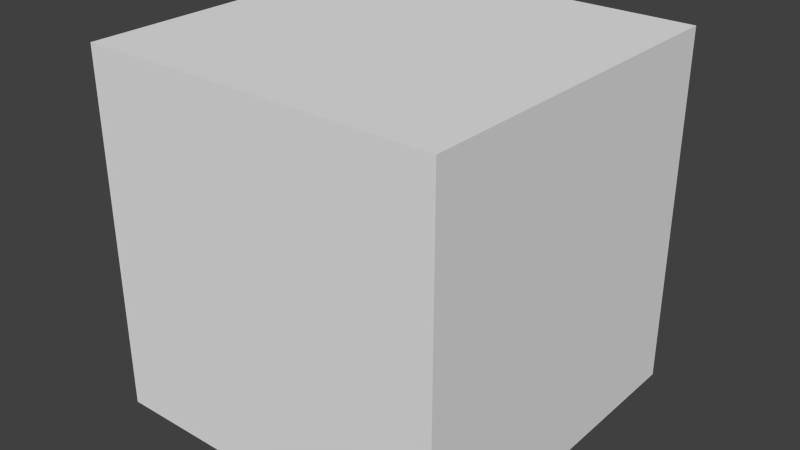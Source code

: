 # Source: toggle_cloak.blend  (saved by Blender 2.72.0; exported with 4.5.12 LTS)
import bpy
from mathutils import Matrix  # noqa: F401  (used for matrix-valued properties, if any)

bpy.ops.wm.read_factory_settings(use_empty=True)
scene = bpy.context.scene
scene.name = 'Scene'

# ---- collections
col_collection_1 = bpy.data.collections.new('Collection 1'); scene.collection.children.link(col_collection_1)

# ---- materials (node trees are filled in below, after node groups)
mat_material = bpy.data.materials.new('Material')
mat_material.alpha_threshold = 0.0
mat_material.use_transparent_shadow = False
mat_material.roughness = 0.5
mat_material.line_color = (0.0, 0.0, 0.0, 1.0)

# ---- material node trees

# ---- world
world_world = bpy.data.worlds.new('World'); scene.world = world_world
world_world.color = (0.05088, 0.05088, 0.05088)
world_world.use_sun_shadow = False
world_world.sun_shadow_jitter_overblur = 0.0
world_world.cycles.sampling_method = 'MANUAL'
world_world.cycles.sample_map_resolution = 256

# ---- meshes
me_cube_003 = bpy.data.meshes.new('Cube.003')
me_cube_003.from_pydata([(0.8574, -0.752, -1.11), (0.959, -0.8587, -1.11), (0.8787, -0.914, -1.11), (0.6194, -0.9159, -1.11), (0.4876, -0.9558, -1.11), (0.3372, -0.9854, -1.11), (0.174, -1.004, -1.11), (0.0, -1.01, -1.11), (-0.1653, -1.004, -1.11), (-0.3285, -0.9854, -1.11), (-0.4876, -0.9558, -1.11), (-0.6107, -0.9159, -1.11), (-0.7276, -0.8674, -1.11), (-0.8079, -0.8121, -1.11), (-0.8487, -0.752, -1.11), (0.8574, -0.752, -1.11), (0.8079, -0.8121, -1.11), (0.7276, -0.8674, -1.11), (0.6194, -0.9159, -1.11), (0.4876, -0.9558, -1.11), (0.3372, -0.9854, -1.11), (0.174, -1.004, -1.11), (0.0, -1.106, -1.11), (-0.174, -1.004, -1.11), (-0.3372, -0.9854, -1.11), (-0.4876, -0.9558, -1.11), (-0.6194, -0.9159, -1.11), (-0.8787, -0.914, -1.11), (-0.959, -0.8587, -1.11), (-0.8574, -0.752, -1.11), (0.8246, -1.029, -0.3398), (0.6928, -1.069, -0.3398), (0.5424, -1.098, -0.3398), (-0.415, -1.033, -0.7852), (-0.5654, -1.068, -0.7852), (-0.6972, -0.9636, -0.7852), (1.075, -0.7552, -0.6571), (-1.092, -0.7556, -0.6026), (0.8741, 0.0, -1.11), (0.0, 0.0, 0.338), (0.8574, 0.752, -1.11), (0.959, 0.8587, -1.11), (0.8787, 0.914, -1.11), (0.6194, 0.9159, -1.11), (0.4876, 0.9558, -1.11), (0.3372, 0.9854, -1.11), (0.174, 1.004, -1.11), (0.0, 1.01, -1.11), (-0.1653, 1.004, -1.11), (-0.3285, 0.9854, -1.11), (-0.4876, 0.9558, -1.11), (-0.6107, 0.9159, -1.11), (-0.7276, 0.8674, -1.11), (-0.8079, 0.8121, -1.11), (-0.8487, 0.752, -1.11), (-0.8654, 0.0, -1.11), (0.8741, 0.0, -1.11), (0.0, 0.0, 0.338), (0.8574, 0.752, -1.11), (0.8079, 0.8121, -1.11), (0.7276, 0.8674, -1.11), (0.6194, 0.9159, -1.11), (0.4876, 0.9558, -1.11), (0.3372, 0.9854, -1.11), (0.174, 1.004, -1.11), (0.0, 1.106, -1.11), (-0.174, 1.004, -1.11), (-0.3372, 0.9854, -1.11), (-0.4876, 0.9558, -1.11), (-0.6194, 0.9159, -1.11), (-0.8787, 0.914, -1.11), (-0.959, 0.8587, -1.11), (-0.8574, 0.752, -1.11), (-0.8741, 0.0, -1.11), (-0.08629, 0.0, 0.6593), (0.8246, 1.029, -0.3398), (0.6928, 1.069, -0.3398), (0.5424, 1.098, -0.3398), (-0.08219, 0.0, 0.6629), (-0.415, 1.033, -0.7852), (-0.5654, 1.068, -0.7852), (-0.6972, 0.9636, -0.7852), (1.091, 0.0, -0.6571), (0.4956, 0.0, 0.2086), (1.075, 0.7552, -0.6571), (-0.2518, 0.0, 0.2348), (-1.092, 0.7556, -0.6026), (-1.109, 0.0, -0.6026)], [], [(14, 55, 39), (13, 14, 39), (12, 13, 39), (11, 12, 39), (10, 11, 39), (9, 10, 39), (8, 9, 39), (7, 8, 39), (6, 7, 39), (5, 6, 39), (4, 5, 39), (3, 4, 39), (2, 3, 39), (1, 2, 39), (0, 1, 39), (38, 0, 39), (55, 14, 13, 12, 11, 10, 9, 8, 7, 6, 5, 4, 3, 2, 1, 0, 38), (73, 29, 37, 87), (28, 57, 29), (27, 57, 28), (26, 57, 27), (25, 24, 33, 34), (26, 25, 34, 35), (23, 57, 24), (22, 57, 23), (21, 57, 22), (20, 57, 21), (57, 20, 32, 74), (18, 57, 74, 30), (17, 57, 18), (16, 57, 17), (15, 57, 16), (57, 15, 36, 83), (73, 56, 15, 16, 17, 18, 19, 20, 21, 22, 23, 24, 25, 26, 27, 28, 29), (31, 74, 32), (30, 74, 31), (20, 19, 31, 32), (19, 18, 30, 31), (34, 78, 35), (33, 78, 34), (24, 57, 78, 33), (57, 26, 35, 78), (82, 83, 36), (15, 56, 82, 36), (37, 85, 87), (29, 57, 85, 37), (54, 39, 55), (53, 39, 54), (52, 39, 53), (51, 39, 52), (50, 39, 51), (49, 39, 50), (48, 39, 49), (47, 39, 48), (46, 39, 47), (45, 39, 46), (44, 39, 45), (43, 39, 44), (42, 39, 43), (41, 39, 42), (40, 39, 41), (38, 39, 40), (55, 38, 40, 41, 42, 43, 44, 45, 46, 47, 48, 49, 50, 51, 52, 53, 54), (73, 87, 86, 72), (71, 72, 57), (70, 71, 57), (69, 70, 57), (68, 80, 79, 67), (69, 81, 80, 68), (66, 67, 57), (65, 66, 57), (64, 65, 57), (63, 64, 57), (57, 74, 77, 63), (61, 75, 74, 57), (60, 61, 57), (59, 60, 57), (58, 59, 57), (57, 83, 84, 58), (73, 72, 71, 70, 69, 68, 67, 66, 65, 64, 63, 62, 61, 60, 59, 58, 56), (76, 77, 74), (75, 76, 74), (63, 77, 76, 62), (62, 76, 75, 61), (80, 81, 78), (79, 80, 78), (67, 79, 78, 57), (57, 78, 81, 69), (82, 84, 83), (58, 84, 82, 56), (86, 87, 85), (72, 86, 85, 57)])
me_cube_003.use_remesh_preserve_volume = False
me_cube_003.use_remesh_preserve_attributes = False
me_cube_003.use_mirror_x = True
me_cube_003.update()
me_cube = bpy.data.meshes.new('Cube')
me_cube.from_pydata([(1.0, 1.0, -1.0), (1.0, -1.0, -1.0), (-1.0, -1.0, -1.0), (-1.0, 1.0, -1.0), (1.0, 1.0, 1.0), (1.0, -1.0, 1.0), (-1.0, -1.0, 1.0), (-1.0, 1.0, 1.0)], [], [(0, 1, 2, 3), (4, 7, 6, 5), (0, 4, 5, 1), (1, 5, 6, 2), (2, 6, 7, 3), (4, 0, 3, 7)])
me_cube.materials.append(mat_material)
me_cube.use_remesh_preserve_volume = False
me_cube.use_remesh_preserve_attributes = False
me_cube.use_mirror_vertex_groups = False
me_cube.update()

# ---- objects
ob_cube_001 = bpy.data.objects.new('Cube.001', me_cube_003)
ob_cube = bpy.data.objects.new('Cube', me_cube)

# ---- transforms, parenting, visibility, modifiers, constraints
ob_cube_001.location = (0.0, 0.0, 0.0)
ob_cube_001.scale = (0.8844, 0.8844, 0.8844)
ob_cube_001.lineart.crease_threshold = 0.0
ob_cube_001.use_mesh_mirror_x = True
ob_cube.location = (0.0, 0.0, 0.0)
ob_cube.lock_rotations_4d = False
ob_cube.empty_display_type = 'ARROWS'
ob_cube.hide_viewport = True
ob_cube.lineart.crease_threshold = 0.0

# ---- collection membership
col_collection_1.objects.link(ob_cube_001)
col_collection_1.objects.link(ob_cube)

# ---- scene / render settings (as saved in the file)
scene.frame_start = 1; scene.frame_end = 250; scene.frame_set(1)
scene.render.engine = 'BLENDER_EEVEE_NEXT'
scene.render.resolution_percentage = 50
scene.render.dither_intensity = 0.0
scene.cycles.use_denoising = False
scene.cycles.samples = 10
scene.cycles.sampling_pattern = 'TABULATED_SOBOL'
scene.cycles.light_sampling_threshold = 0.0
scene.cycles.use_adaptive_sampling = False
scene.cycles.use_light_tree = False
scene.cycles.blur_glossy = 0.0
scene.cycles.pixel_filter_type = 'GAUSSIAN'
scene.cycles.sample_clamp_indirect = 0.0
scene.view_settings.view_transform = 'Standard'
bpy.context.view_layer.update()

# ---- added for rendering (the .blend has no active camera and no usable light): camera, sun
cam_auto = bpy.data.cameras.new('AutoCamera')
cam_auto.lens = 50.0
cam_auto.sensor_width = 36.0
cam_auto.clip_end = 1000.0
ob_auto_camera = bpy.data.objects.new('AutoCamera', cam_auto)
scene.collection.objects.link(ob_auto_camera)
ob_auto_camera.location = (3.20507, -3.84609, 2.56406)
ob_auto_camera.rotation_euler = (1.09748, -7.21219e-08, 0.694738)
scene.camera = ob_auto_camera
light_auto_sun = bpy.data.lights.new('AutoSun', 'SUN')
light_auto_sun.energy = 3.0
light_auto_sun.angle = 0.0523599
ob_auto_sun = bpy.data.objects.new('AutoSun', light_auto_sun)
scene.collection.objects.link(ob_auto_sun)
ob_auto_sun.rotation_euler = (0.872665, 0.174533, 0.523599)
bpy.context.view_layer.update()
